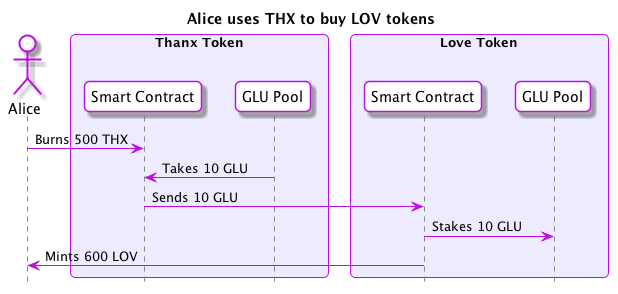

The diagram above was rendered by PlantUML. Its source (embedded in the PNG):
@startuml
skinparam roundcorner 10
skinparam BoxPadding 10
skinparam headerFontColor #BD10E0
skinparam headerFontSize 18
skinparam sequence {
  ArrowColor #BD10E0
  GroupBackgroundColor #BD10E0
  GroupBorderColor #EDECFF
  GroupHeaderFontColor #ffffff
  BoxBorderColor #BD10E0
  BoxBackgroundColor #EDECFF
  BoxPadding 10

  ParticipantBorderColor #BD10E0
  ParticipantBackgroundColor #ffffff
  ParticipantPadding 10

  ActorBorderColor #BD10E0
  ActorBackgroundColor #ffffff
  EntityBorderColor #BD10E0
  EntityBackgroundColor #ffffff
  DatabaseBorderColor #BD10E0
  DatabaseBackgroundColor #ffffff

  LifeLineBorderColor #878787
}

hide footbox
title Alice uses THX to buy LOV tokens
actor Alice
box "Thanx Token"
  participant "Smart Contract" as ThanxSC
  participant "GLU Pool" as THXGLUPool
end box
box "Love Token"
  participant "Smart Contract" as LoveSC
  participant "GLU Pool" as LOVGLUPool
end box

Alice -> ThanxSC : Burns 500 THX
ThanxSC <- THXGLUPool : Takes 10 GLU
ThanxSC -> LoveSC : Sends 10 GLU
LoveSC -> LOVGLUPool : Stakes 10 GLU
LoveSC -> Alice : Mints 600 LOV
@enduml